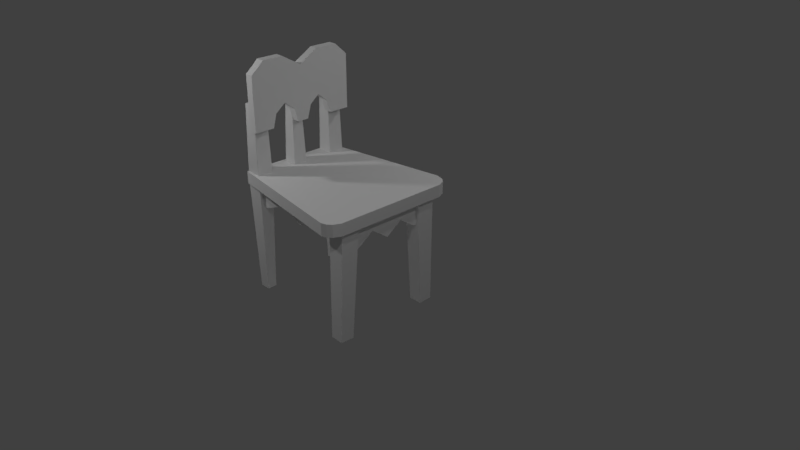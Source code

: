 # Source: BabyChair.blend  (saved by Blender 2.79.0; exported with 4.5.12 LTS)
import bpy
from mathutils import Matrix  # noqa: F401  (used for matrix-valued properties, if any)

bpy.ops.wm.read_factory_settings(use_empty=True)
scene = bpy.context.scene
scene.name = 'Scene'

# ---- collections
col_collection_1 = bpy.data.collections.new('Collection 1'); scene.collection.children.link(col_collection_1)

# ---- materials (node trees are filled in below, after node groups)
mat_material = bpy.data.materials.new('Material')
mat_material.alpha_threshold = 0.0
mat_material.use_transparent_shadow = False
mat_material.preview_render_type = 'CUBE'
mat_material.roughness = 0.5
mat_material.line_color = (0.0, 0.0, 0.0, 1.0)

# ---- material node trees

# ---- world
world_world = bpy.data.worlds.new('World'); scene.world = world_world
world_world.color = (0.05088, 0.05088, 0.05088)
world_world.use_sun_shadow = False
world_world.sun_shadow_jitter_overblur = 0.0
world_world.cycles.sampling_method = 'MANUAL'

# ---- cameras
cam_camera = bpy.data.cameras.new('Camera')
cam_camera.clip_end = 100.0
cam_camera.lens = 35.0
cam_camera.sensor_width = 32.0
cam_camera.sensor_height = 18.0
cam_camera.ortho_scale = 7.314
cam_camera.dof.focus_distance = 0.0
cam_camera.dof.aperture_fstop = 128.0

# ---- lights
light_lamp_004 = bpy.data.lights.new('Lamp.004', 'POINT')
light_lamp_004.transmission_factor = 0.0
light_lamp_004.cutoff_distance = 30.0
light_lamp_004.energy = 100.0
light_lamp_004.shadow_buffer_clip_start = 1.001
light_lamp_004.shadow_soft_size = 0.1
light_lamp_004.shadow_maximum_resolution = 0.006
light_lamp_004.use_absolute_resolution = True
light_lamp_003 = bpy.data.lights.new('Lamp.003', 'POINT')
light_lamp_003.transmission_factor = 0.0
light_lamp_003.cutoff_distance = 30.0
light_lamp_003.energy = 100.0
light_lamp_003.shadow_buffer_clip_start = 1.001
light_lamp_003.shadow_soft_size = 0.1
light_lamp_003.shadow_maximum_resolution = 0.006
light_lamp_003.use_absolute_resolution = True
light_lamp_002 = bpy.data.lights.new('Lamp.002', 'POINT')
light_lamp_002.transmission_factor = 0.0
light_lamp_002.cutoff_distance = 30.0
light_lamp_002.energy = 100.0
light_lamp_002.shadow_buffer_clip_start = 1.001
light_lamp_002.shadow_soft_size = 0.1
light_lamp_002.shadow_maximum_resolution = 0.006
light_lamp_002.use_absolute_resolution = True
light_lamp_001 = bpy.data.lights.new('Lamp.001', 'POINT')
light_lamp_001.transmission_factor = 0.0
light_lamp_001.cutoff_distance = 30.0
light_lamp_001.energy = 100.0
light_lamp_001.shadow_buffer_clip_start = 1.001
light_lamp_001.shadow_soft_size = 0.1
light_lamp_001.shadow_maximum_resolution = 0.006
light_lamp_001.use_absolute_resolution = True
light_lamp = bpy.data.lights.new('Lamp', 'POINT')
light_lamp.transmission_factor = 0.0
light_lamp.cutoff_distance = 30.0
light_lamp.energy = 100.0
light_lamp.shadow_buffer_clip_start = 1.001
light_lamp.shadow_soft_size = 0.1
light_lamp.shadow_maximum_resolution = 0.006
light_lamp.use_absolute_resolution = True

# ---- meshes
me_003 = bpy.data.meshes.new('Плоскость.003')
me_003.from_pydata([(0.1513, -0.5272, -0.0005246), (0.4879, -0.5272, 3.415e-10), (0.1513, 0.5376, -0.0005246), (0.4879, 0.5376, -3.205e-10), (0.1513, 0.2511, -0.0005246), (0.1513, -0.2131, -0.0005246), (0.1513, -0.2131, -0.08695), (0.1513, -0.5272, -0.08695), (0.4879, -0.5272, -0.08642), (0.4879, 0.5376, -0.08642), (0.1513, 0.5376, -0.08695), (0.1513, 0.2511, -0.08695), (0.4879, 0.02421, 0.0), (0.4879, -0.4505, 0.0), (0.3216, -0.2131, 0.0), (0.4879, -0.4505, -0.08642), (0.4879, 0.02421, -0.08642), (0.3216, -0.2131, -0.08642), (0.4879, 0.4716, 0.0), (0.4879, 0.03057, 0.0), (0.3334, 0.2511, 0.0), (0.4879, 0.03057, -0.08642), (0.4879, 0.4716, -0.08642), (0.3334, 0.2511, -0.08642), (-1.435, -0.6379, -1.556), (-0.6242, -0.7324, -1.559), (-1.422, 0.6694, -1.556), (-0.6242, 0.7394, -1.559), (-1.053, -0.7324, -1.558), (-1.053, 0.7394, -1.558), (-1.358, -0.003036, -1.556), (-0.6242, -0.003036, -1.559), (-1.053, -0.003036, -1.558), (-1.513, -0.268, -1.556), (-1.053, -0.268, -1.558), (-1.053, 0.2616, -1.558), (-1.513, 0.2616, -1.556), (-0.8064, -0.7324, -1.559), (-0.8064, 0.7394, -1.559), (-0.8064, -0.003036, -1.559), (-1.358, 0.7394, -1.557), (-1.358, -0.7324, -1.557), (-1.358, -0.003036, -1.557), (-1.358, -0.268, -1.557), (-1.358, 0.2616, -1.557), (-0.6242, 0.57, -1.559), (-1.053, 0.57, -1.558), (-1.513, 0.57, -1.556), (-0.8064, 0.57, -1.559), (-1.358, 0.57, -1.557), (-1.513, -0.559, -1.556), (-0.6242, -0.559, -1.559), (-1.053, -0.559, -1.558), (-0.8064, -0.559, -1.559), (-1.358, -0.559, -1.557), (-0.6242, 0.4558, -1.559), (-0.6242, 0.07982, -1.559), (-0.8064, 0.1354, -1.559), (-0.8064, 0.3878, -1.559), (-0.9088, 0.2616, -1.558), (-0.6242, -0.07837, -1.559), (-0.6242, -0.4585, -1.559), (-0.8064, -0.4081, -1.559), (-0.8064, -0.128, -1.559), (-0.92, -0.268, -1.558), (-1.514, -0.559, -1.671), (-1.436, -0.6379, -1.671), (-0.807, -0.7324, -1.673), (-0.6248, -0.7324, -1.674), (-0.6248, 0.57, -1.674), (-0.6248, 0.7394, -1.674), (-1.359, 0.7394, -1.671), (-1.423, 0.6694, -1.671), (-1.359, -0.7324, -1.671), (-1.054, -0.7324, -1.672), (-0.807, 0.7394, -1.673), (-1.054, 0.7394, -1.672), (-1.054, 0.57, -1.672), (-1.514, 0.2616, -1.671), (-1.359, -0.003035, -1.671), (-1.054, -0.268, -1.672), (-1.054, -0.003035, -1.672), (-1.359, -0.003035, -1.671), (-0.807, -0.003035, -1.673), (-1.514, -0.268, -1.671), (-1.054, -0.559, -1.672), (-1.359, -0.268, -1.671), (-1.054, 0.2616, -1.672), (-1.514, 0.57, -1.671), (-1.359, 0.2616, -1.671), (-0.6248, -0.003035, -1.674), (-0.807, 0.57, -1.673), (-1.359, -0.559, -1.671), (-1.359, 0.57, -1.671), (-0.6248, -0.559, -1.674), (-0.807, -0.559, -1.673), (-0.9094, 0.2616, -1.673), (-0.807, 0.1354, -1.673), (-0.807, 0.3878, -1.673), (-0.6248, 0.4558, -1.674), (-0.6248, 0.07982, -1.674), (-0.9206, -0.268, -1.673), (-0.807, -0.4081, -1.673), (-0.807, -0.128, -1.673), (-0.6248, -0.07837, -1.674), (-0.6248, -0.4585, -1.674), (0.01571, -0.1108, -1.837), (0.01594, -0.1108, -1.642), (0.01571, 0.08438, -1.837), (0.01594, 0.08438, -1.642), (-0.9286, 0.05512, -1.806), (-0.9286, -0.0815, -1.806), (-0.9284, -0.0815, -1.67), (-0.9284, 0.05512, -1.67), (0.138, -0.6318, -1.671), (0.4243, -0.6326, -1.672), (0.1399, -0.619, -0.1716), (0.4261, -0.6199, -0.172), (0.1394, -0.6225, -0.5752), (0.1386, -0.628, -1.229), (0.1387, -0.5416, -1.23), (0.1382, -0.5454, -1.672), (0.4244, -0.5462, -1.672), (0.4263, -0.5335, -0.1727), (0.14, -0.5326, -0.1724), (0.1395, -0.536, -0.5759), (0.4253, -0.6261, -0.895), (0.4245, -0.6317, -1.564), (0.2834, -0.6287, -1.229), (0.426, -0.6207, -0.265), (0.4253, -0.626, -0.8861), (0.2942, -0.6232, -0.5754), (0.4254, -0.5396, -0.8868), (0.2943, -0.5368, -0.5761), (0.4261, -0.5343, -0.2657), (0.4254, -0.5396, -0.8958), (0.2835, -0.5423, -1.23), (0.4246, -0.5453, -1.564), (0.1123, 0.5802, -1.657), (0.3986, 0.5793, -1.657), (0.1141, 0.593, -0.1573), (0.4004, 0.5921, -0.1576), (0.1136, 0.5895, -0.5608), (0.1128, 0.584, -1.215), (0.1129, 0.6704, -1.215), (0.1124, 0.6666, -1.658), (0.3987, 0.6658, -1.658), (0.4005, 0.6785, -0.1584), (0.1142, 0.6794, -0.158), (0.1137, 0.6759, -0.5615), (0.3995, 0.5859, -0.8807), (0.3987, 0.5803, -1.549), (0.2577, 0.5833, -1.215), (0.4003, 0.5913, -0.2506), (0.3995, 0.586, -0.8717), (0.2685, 0.5888, -0.561), (0.3996, 0.6724, -0.8724), (0.2686, 0.6752, -0.5617), (0.4004, 0.6777, -0.2513), (0.3996, 0.6724, -0.8814), (0.2578, 0.6697, -1.215), (0.3988, 0.6667, -1.55), (0.1257, -0.5205, -1.738), (0.4623, -0.5205, -1.738), (0.1257, 0.5443, -1.738), (0.4623, 0.5443, -1.738), (0.1257, 0.2578, -1.738), (0.1257, -0.2064, -1.738), (0.1257, -0.2064, -1.825), (0.1257, -0.5205, -1.825), (0.4623, -0.5205, -1.824), (0.4623, 0.5443, -1.824), (0.1257, 0.5443, -1.825), (0.1257, 0.2578, -1.825), (0.4623, 0.03091, -1.738), (0.4623, -0.4438, -1.738), (0.296, -0.2064, -1.738), (0.4623, -0.4438, -1.824), (0.4623, 0.03091, -1.824), (0.296, -0.2064, -1.824), (0.4623, 0.4783, -1.738), (0.4623, 0.03728, -1.738), (0.3078, 0.2578, -1.738), (0.4623, 0.03728, -1.824), (0.4623, 0.4783, -1.824), (0.3078, 0.2578, -1.824), (1.662, 0.7828, 0.009138), (0.002206, 0.7507, 0.05367), (0.01269, 0.4911, 0.05512), (1.67, 0.5926, 0.01021), (-0.0004602, 0.7492, -0.1822), (1.66, 0.7817, -0.1756), (1.668, 0.5914, -0.1745), (0.01003, 0.4897, -0.1807), (-0.9482, 0.5072, -1.848), (1.661, 0.534, -1.84), (-0.948, 0.5072, -1.68), (0.1025, 0.4888, -1.87), (0.1051, 0.4888, -1.644), (1.662, 0.6654, -1.695), (-0.948, 0.6923, -1.68), (1.662, 0.534, -1.695), (-0.9482, 0.6923, -1.848), (1.661, 0.6654, -1.84), (-0.006624, 0.4878, -1.66), (-0.006624, 0.7117, -1.66), (-0.00688, 0.4878, -1.87), (-0.00688, 0.7117, -1.87), (0.02884, 0.7107, -1.661), (0.02884, 0.4888, -1.661), (0.02859, 0.4888, -1.87), (0.02859, 0.7107, -1.87), (-0.9308, -0.664, -1.845), (-0.9306, -0.664, -1.677), (1.679, -0.6371, -1.685), (0.1199, -0.6824, -1.867), (0.1226, -0.6824, -1.641), (1.679, -0.5057, -1.692), (-0.9306, -0.4789, -1.677), (-0.9308, -0.4789, -1.845), (1.679, -0.5057, -1.837), (1.679, -0.6371, -1.837), (0.01081, -0.6834, -1.657), (0.01081, -0.4595, -1.657), (0.01056, -0.6834, -1.868), (0.01056, -0.4595, -1.868), (0.04628, -0.4605, -1.658), (0.04628, -0.6824, -1.658), (0.04603, -0.6824, -1.867), (0.04603, -0.4605, -1.867), (1.681, -0.7569, 0.008335), (0.02079, -0.7248, 0.05286), (1.688, -0.5667, 0.009403), (0.01812, -0.7234, -0.183), (1.679, -0.7558, -0.1764), (1.686, -0.5656, -0.1753), (0.02861, -0.4638, -0.1815), (0.03128, -0.4653, 0.05432), (0.1549, -0.6936, -1.882), (0.1549, 0.7158, -1.882), (-0.01169, -0.6936, -1.882), (-0.01169, 0.7158, -1.882), (0.1571, 0.9935, -0.1057), (0.1572, 0.9592, 0.01527), (-0.009375, 0.9592, 0.01547), (-0.009523, 0.9935, -0.1055), (0.1573, 0.9121, 0.07019), (0.1574, 0.8089, 0.1177), (-0.009251, 0.8089, 0.1179), (-0.009309, 0.9121, 0.07039), (0.1574, -0.7808, 0.1177), (0.1573, -0.8786, 0.07322), (-0.009305, -0.8786, 0.07342), (-0.009251, -0.7808, 0.1179), (0.1573, -0.926, 0.01884), (0.1572, -0.9477, -0.05423), (-0.00946, -0.9477, -0.05402), (-0.009371, -0.926, 0.01904)], [(197, 195)], [(12, 16, 21, 19), (5, 14, 12, 19, 20, 4), (7, 6, 17, 15, 8), (6, 11, 23, 21, 16, 17), (11, 10, 9, 22, 23), (4, 11, 6, 5), (3, 9, 10, 2), (0, 7, 8, 1), (0, 1, 13, 14, 5), (2, 10, 11, 4), (4, 20, 18, 3, 2), (5, 6, 7, 0), (1, 8, 15, 13), (19, 21, 23, 20), (18, 22, 9, 3), (20, 23, 22, 18), (14, 17, 16, 12), (13, 15, 17, 14), (48, 45, 27, 38), (49, 46, 29, 40), (43, 34, 32, 42), (53, 51, 61, 62), (34, 64, 63, 39, 32), (54, 52, 34, 43), (42, 32, 35, 44), (58, 55, 45, 48), (52, 53, 62, 64, 34), (46, 48, 38, 29), (30, 42, 44, 36), (50, 54, 43, 33), (33, 43, 42, 30), (47, 49, 40, 26), (36, 44, 49, 47), (32, 39, 57, 59, 35), (44, 35, 46, 49), (35, 59, 58, 48, 46), (24, 41, 54, 50), (28, 37, 53, 52), (41, 28, 52, 54), (37, 25, 51, 53), (39, 31, 56, 57), (63, 60, 31, 39), (91, 75, 70, 69), (93, 71, 76, 77), (86, 82, 81, 80), (95, 102, 105, 94), (80, 81, 83, 103, 101), (92, 86, 80, 85), (82, 89, 87, 81), (98, 91, 69, 99), (85, 80, 101, 102, 95), (77, 76, 75, 91), (79, 78, 89, 82), (65, 84, 86, 92), (84, 79, 82, 86), (88, 72, 71, 93), (78, 88, 93, 89), (81, 87, 96, 97, 83), (89, 93, 77, 87), (87, 77, 91, 98, 96), (66, 65, 92, 73), (74, 85, 95, 67), (73, 92, 85, 74), (67, 95, 94, 68), (83, 97, 100, 90), (103, 83, 90, 104), (56, 100, 97, 57), (33, 84, 65, 50), (31, 90, 100, 56), (30, 79, 84, 33), (25, 68, 94, 51), (55, 99, 69, 45), (50, 65, 66, 24), (37, 67, 68, 25), (62, 102, 101, 64), (47, 88, 78, 36), (45, 69, 70, 27), (64, 101, 103, 63), (40, 71, 72, 26), (63, 103, 104, 60), (28, 74, 67, 37), (41, 73, 74, 28), (26, 72, 88, 47), (61, 105, 102, 62), (27, 70, 75, 38), (38, 75, 76, 29), (57, 97, 96, 59), (60, 104, 90, 31), (59, 96, 98, 58), (36, 78, 79, 30), (29, 76, 71, 40), (58, 98, 99, 55), (51, 94, 105, 61), (24, 66, 73, 41), (106, 108, 109, 107), (111, 112, 113, 110), (106, 107, 112, 111), (107, 109, 113, 112), (108, 106, 111, 110), (109, 108, 110, 113), (126, 135, 132, 130), (119, 128, 126, 130, 131, 118), (121, 120, 136, 137, 122), (120, 125, 133, 132, 135, 136), (125, 124, 123, 134, 133), (118, 125, 120, 119), (117, 123, 124, 116), (114, 121, 122, 115), (114, 115, 127, 128, 119), (116, 124, 125, 118), (118, 131, 129, 117, 116), (119, 120, 121, 114), (115, 122, 137, 127), (130, 132, 133, 131), (129, 134, 123, 117), (131, 133, 134, 129), (128, 136, 135, 126), (127, 137, 136, 128), (150, 159, 156, 154), (143, 152, 150, 154, 155, 142), (145, 144, 160, 161, 146), (144, 149, 157, 156, 159, 160), (149, 148, 147, 158, 157), (142, 149, 144, 143), (141, 147, 148, 140), (138, 145, 146, 139), (138, 139, 151, 152, 143), (140, 148, 149, 142), (142, 155, 153, 141, 140), (143, 144, 145, 138), (139, 146, 161, 151), (154, 156, 157, 155), (153, 158, 147, 141), (155, 157, 158, 153), (152, 160, 159, 150), (151, 161, 160, 152), (174, 178, 183, 181), (167, 176, 174, 181, 182, 166), (169, 168, 179, 177, 170), (168, 173, 185, 183, 178, 179), (173, 172, 171, 184, 185), (166, 173, 168, 167), (165, 171, 172, 164), (162, 169, 170, 163), (162, 163, 175, 176, 167), (164, 172, 173, 166), (166, 182, 180, 165, 164), (167, 168, 169, 162), (163, 170, 177, 175), (181, 183, 185, 182), (180, 184, 171, 165), (182, 185, 184, 180), (176, 179, 178, 174), (175, 177, 179, 176), (187, 188, 189, 186), (193, 190, 191, 192), (190, 187, 186, 191), (188, 187, 190, 193), (192, 191, 186, 189), (210, 195, 201, 209), (194, 196, 198, 197), (208, 209, 201, 199), (210, 211, 203, 195), (211, 208, 199, 203), (196, 200, 202, 194), (195, 203, 199, 201), (202, 200, 205, 207), (194, 202, 207, 206), (200, 196, 204, 205), (207, 205, 208, 211), (206, 207, 211, 210), (205, 204, 209, 208), (215, 221, 214, 216), (212, 215, 216, 213), (221, 220, 217, 214), (228, 229, 220, 221), (229, 226, 217, 220), (213, 218, 219, 212), (214, 217, 226, 216), (219, 218, 223, 225), (212, 219, 225, 224), (218, 213, 222, 223), (225, 223, 226, 229), (224, 225, 229, 228), (223, 222, 227, 226), (231, 230, 232, 237), (236, 235, 234, 233), (233, 234, 230, 231), (237, 236, 233, 231), (235, 232, 230, 234), (238, 240, 241, 239), (245, 242, 239, 241), (242, 243, 246, 247, 250, 251, 254, 255, 238, 239), (242, 245, 244, 243), (248, 247, 246, 249), (243, 244, 249, 246), (247, 248, 253, 250), (255, 256, 240, 238), (250, 253, 252, 251), (248, 249, 244, 245, 241, 240, 256, 257, 252, 253), (256, 255, 254, 257), (251, 252, 257, 254), (188, 193, 192, 189), (232, 235, 236, 237)])
_uv = me_003.uv_layers.new(name='UVКарта')
_uv.uv.foreach_set('vector', [0.709, 0.7705, 0.7131, 0.7705, 0.7118, 0.7707, 0.7103, 0.7707, 0.6938, 0.8707, 0.6698, 0.821, 0.709, 0.7705, 0.7103, 0.7707, 0.7109, 0.7733, 0.711, 0.7737, 0.09649, 0.7337, 0.09649, 0.7735, 0.07495, 0.7735, 0.05391, 0.7435, 0.05391, 0.7337, 0.7311, 0.8672, 0.7112, 0.7737, 0.7113, 0.7732, 0.7118, 0.7707, 0.7131, 0.7705, 0.7526, 0.8184, 0.2023, 0.7859, 0.1815, 0.7562, 0.2163, 0.7318, 0.2211, 0.7386, 0.2211, 0.7727, 0.711, 0.7737, 0.7112, 0.7737, 0.7311, 0.8672, 0.6938, 0.8707, 0.2321, 0.7303, 0.2211, 0.7303, 0.2211, 0.6877, 0.232, 0.6877, 0.04305, 0.6912, 0.05398, 0.6912, 0.05391, 0.7337, 0.04298, 0.7337, 0.0004015, 0.7337, 0.04298, 0.7337, 0.04298, 0.7435, 0.02194, 0.7735, 0.0004015, 0.7735, 0.232, 0.6877, 0.2211, 0.6877, 0.2211, 0.6514, 0.232, 0.6514, 0.2509, 0.7859, 0.2321, 0.7727, 0.2321, 0.7386, 0.2369, 0.7318, 0.2717, 0.7562, 0.04305, 0.6514, 0.05398, 0.6514, 0.05398, 0.6912, 0.04305, 0.6912, 0.04298, 0.7337, 0.05391, 0.7337, 0.05391, 0.7435, 0.04298, 0.7435, 0.2321, 0.8067, 0.2211, 0.8067, 0.2211, 0.7727, 0.2321, 0.7727, 0.2321, 0.7386, 0.2211, 0.7386, 0.2211, 0.7303, 0.2321, 0.7303, 0.2321, 0.7727, 0.2211, 0.7727, 0.2211, 0.7386, 0.2321, 0.7386, 0.04298, 0.7801, 0.05391, 0.7801, 0.05391, 0.8168, 0.04298, 0.8168, 0.04298, 0.7435, 0.05391, 0.7435, 0.05391, 0.7801, 0.04298, 0.7801, 0.5746, 0.5675, 0.575, 0.5688, 0.5746, 0.569, 0.5737, 0.5686, 0.5663, 0.5661, 0.5716, 0.5656, 0.5711, 0.5683, 0.5675, 0.5684, 0.4126, 0.5485, 0.3939, 0.5342, 0.3978, 0.4898, 0.4821, 0.543, 0.3995, 0.5536, 0.3992, 0.5544, 0.399, 0.5544, 0.3971, 0.553, 0.3939, 0.5342, 0.3866, 0.5439, 0.3567, 0.5389, 0.344, 0.5186, 0.3978, 0.4898, 0.4051, 0.5536, 0.4017, 0.5524, 0.3939, 0.5342, 0.4126, 0.5485, 0.4821, 0.543, 0.583, 0.4543, 0.5869, 0.5356, 0.5543, 0.5541, 0.5801, 0.5667, 0.5755, 0.5688, 0.575, 0.5688, 0.5746, 0.5675, 0.4017, 0.5524, 0.3995, 0.5536, 0.3971, 0.553, 0.3866, 0.5439, 0.3939, 0.5342, 0.5716, 0.5656, 0.5746, 0.5675, 0.5737, 0.5686, 0.5711, 0.5683, 0.4821, 0.5442, 0.4821, 0.543, 0.5543, 0.5541, 0.553, 0.5658, 0.4059, 0.5551, 0.4051, 0.5536, 0.4126, 0.5485, 0.4129, 0.5548, 0.4129, 0.5548, 0.4126, 0.5485, 0.4821, 0.543, 0.4821, 0.5442, 0.5643, 0.5681, 0.5663, 0.5661, 0.5675, 0.5684, 0.5663, 0.5682, 0.553, 0.5658, 0.5543, 0.5541, 0.5663, 0.5661, 0.5643, 0.5681, 0.583, 0.4543, 0.6738, 0.5178, 0.6447, 0.5538, 0.5983, 0.5548, 0.5869, 0.5356, 0.5543, 0.5541, 0.5869, 0.5356, 0.5716, 0.5656, 0.5663, 0.5661, 0.5869, 0.5356, 0.5983, 0.5548, 0.5801, 0.5667, 0.5746, 0.5675, 0.5716, 0.5656, 0.4049, 0.5549, 0.4039, 0.5549, 0.4051, 0.5536, 0.4059, 0.5551, 0.4017, 0.5544, 0.4, 0.5544, 0.3995, 0.5536, 0.4017, 0.5524, 0.4039, 0.5549, 0.4017, 0.5544, 0.4017, 0.5524, 0.4051, 0.5536, 0.4, 0.5544, 0.3995, 0.5545, 0.3992, 0.5544, 0.3995, 0.5536, 0.6738, 0.5178, 0.7084, 0.5558, 0.6906, 0.5623, 0.6447, 0.5538, 0.3567, 0.5389, 0.331, 0.5412, 0.3209, 0.5373, 0.344, 0.5186, 0.5747, 0.5707, 0.5737, 0.5695, 0.5745, 0.5692, 0.575, 0.5694, 0.5662, 0.5721, 0.5676, 0.5698, 0.5711, 0.5699, 0.5716, 0.5726, 0.4098, 0.5644, 0.4782, 0.5897, 0.3814, 0.6139, 0.3892, 0.5712, 0.3991, 0.5555, 0.3967, 0.5553, 0.3989, 0.5546, 0.3991, 0.5547, 0.3892, 0.5712, 0.3814, 0.6139, 0.3388, 0.5744, 0.3537, 0.5584, 0.3851, 0.5608, 0.4045, 0.5574, 0.4098, 0.5644, 0.3892, 0.5712, 0.4009, 0.5573, 0.4782, 0.5897, 0.5539, 0.5835, 0.5846, 0.6011, 0.5767, 0.6817, 0.5801, 0.5715, 0.5747, 0.5707, 0.575, 0.5694, 0.5756, 0.5694, 0.4009, 0.5573, 0.3892, 0.5712, 0.3851, 0.5608, 0.3967, 0.5553, 0.3991, 0.5555, 0.5716, 0.5726, 0.5711, 0.5699, 0.5737, 0.5695, 0.5747, 0.5707, 0.4784, 0.5883, 0.5531, 0.5718, 0.5539, 0.5835, 0.4782, 0.5897, 0.4058, 0.5562, 0.4119, 0.5587, 0.4098, 0.5644, 0.4045, 0.5574, 0.4119, 0.5587, 0.4784, 0.5883, 0.4782, 0.5897, 0.4098, 0.5644, 0.5643, 0.5701, 0.5663, 0.5699, 0.5676, 0.5698, 0.5662, 0.5721, 0.5531, 0.5718, 0.5643, 0.5701, 0.5662, 0.5721, 0.5539, 0.5835, 0.5767, 0.6817, 0.5846, 0.6011, 0.5964, 0.5835, 0.6449, 0.588, 0.6702, 0.626, 0.5539, 0.5835, 0.5662, 0.5721, 0.5716, 0.5726, 0.5846, 0.6011, 0.5846, 0.6011, 0.5716, 0.5726, 0.5747, 0.5707, 0.5801, 0.5715, 0.5964, 0.5835, 0.4048, 0.556, 0.4058, 0.5562, 0.4045, 0.5574, 0.4038, 0.5557, 0.4015, 0.5554, 0.4009, 0.5573, 0.3991, 0.5555, 0.3999, 0.5549, 0.4038, 0.5557, 0.4045, 0.5574, 0.4009, 0.5573, 0.4015, 0.5554, 0.3999, 0.5549, 0.3991, 0.5555, 0.3991, 0.5547, 0.3994, 0.5546, 0.6702, 0.626, 0.6449, 0.588, 0.688, 0.5811, 0.7084, 0.5883, 0.3537, 0.5584, 0.3388, 0.5744, 0.3216, 0.5546, 0.3303, 0.5514, 0.6906, 0.5623, 0.688, 0.5811, 0.6449, 0.588, 0.6447, 0.5538, 0.4129, 0.5548, 0.4119, 0.5587, 0.4058, 0.5562, 0.4059, 0.5551, 0.7084, 0.5558, 0.7084, 0.5883, 0.688, 0.5811, 0.6906, 0.5623, 0.4821, 0.5442, 0.4784, 0.5883, 0.4119, 0.5587, 0.4129, 0.5548, 0.3995, 0.5545, 0.3994, 0.5546, 0.3991, 0.5547, 0.3992, 0.5544, 0.5755, 0.5688, 0.5756, 0.5694, 0.575, 0.5694, 0.575, 0.5688, 0.4059, 0.5551, 0.4058, 0.5562, 0.4048, 0.556, 0.4049, 0.5549, 0.4, 0.5544, 0.3999, 0.5549, 0.3994, 0.5546, 0.3995, 0.5545, 0.3971, 0.553, 0.3967, 0.5553, 0.3851, 0.5608, 0.3866, 0.5439, 0.5643, 0.5681, 0.5643, 0.5701, 0.5531, 0.5718, 0.553, 0.5658, 0.575, 0.5688, 0.575, 0.5694, 0.5745, 0.5692, 0.5746, 0.569, 0.3866, 0.5439, 0.3851, 0.5608, 0.3537, 0.5584, 0.3567, 0.5389, 0.5675, 0.5684, 0.5676, 0.5698, 0.5663, 0.5699, 0.5663, 0.5682, 0.3567, 0.5389, 0.3537, 0.5584, 0.3303, 0.5514, 0.331, 0.5412, 0.4017, 0.5544, 0.4015, 0.5554, 0.3999, 0.5549, 0.4, 0.5544, 0.4039, 0.5549, 0.4038, 0.5557, 0.4015, 0.5554, 0.4017, 0.5544, 0.5663, 0.5682, 0.5663, 0.5699, 0.5643, 0.5701, 0.5643, 0.5681, 0.399, 0.5544, 0.3989, 0.5546, 0.3967, 0.5553, 0.3971, 0.553, 0.5746, 0.569, 0.5745, 0.5692, 0.5737, 0.5695, 0.5737, 0.5686, 0.5737, 0.5686, 0.5737, 0.5695, 0.5711, 0.5699, 0.5711, 0.5683, 0.6447, 0.5538, 0.6449, 0.588, 0.5964, 0.5835, 0.5983, 0.5548, 0.331, 0.5412, 0.3303, 0.5514, 0.3216, 0.5546, 0.3209, 0.5373, 0.5983, 0.5548, 0.5964, 0.5835, 0.5801, 0.5715, 0.5801, 0.5667, 0.553, 0.5658, 0.5531, 0.5718, 0.4784, 0.5883, 0.4821, 0.5442, 0.5711, 0.5683, 0.5711, 0.5699, 0.5676, 0.5698, 0.5675, 0.5684, 0.5801, 0.5667, 0.5801, 0.5715, 0.5756, 0.5694, 0.5755, 0.5688, 0.3992, 0.5544, 0.3991, 0.5547, 0.3989, 0.5546, 0.399, 0.5544, 0.4049, 0.5549, 0.4048, 0.556, 0.4038, 0.5557, 0.4039, 0.5549, 0.4348, 0.9193, 0.4101, 0.9193, 0.4101, 0.8946, 0.4348, 0.8946, 0.7893, 0.8752, 0.8066, 0.8752, 0.8066, 0.8925, 0.7893, 0.8925, 0.4348, 0.9193, 0.4348, 0.8946, 0.5543, 0.8983, 0.5543, 0.9156, 0.9261, 0.8715, 0.9261, 0.8962, 0.8066, 0.8925, 0.8066, 0.8752, 0.6698, 0.8962, 0.6698, 0.8715, 0.7893, 0.8752, 0.7893, 0.8925, 0.4101, 0.8946, 0.4101, 0.9193, 0.2906, 0.9156, 0.2906, 0.8983, 0.7864, 0.7827, 0.7997, 0.7827, 0.7997, 0.7841, 0.7864, 0.7841, 0.7534, 0.7445, 0.77, 0.7444, 0.7864, 0.7827, 0.7864, 0.7841, 0.7713, 0.8198, 0.7534, 0.8198, 0.8604, 0.03662, 0.8604, 0.09258, 0.8421, 0.09258, 0.8242, 0.05029, 0.8242, 0.03662, 0.8442, 0.7441, 0.8317, 0.8306, 0.8112, 0.8277, 0.7997, 0.7841, 0.7997, 0.7827, 0.825, 0.7412, 0.6424, 0.8635, 0.5914, 0.8635, 0.5914, 0.8273, 0.6031, 0.8273, 0.6424, 0.8439, 0.8432, 0.8322, 0.8317, 0.8306, 0.8442, 0.7441, 0.8556, 0.7457, 0.5551, 0.8745, 0.5551, 0.8636, 0.5914, 0.8635, 0.5914, 0.8744, 0.8714, 0.03662, 0.8604, 0.03662, 0.8605, 0.0004015, 0.8714, 0.0004015, 0.8714, 0.03662, 0.9076, 0.03662, 0.9076, 0.05029, 0.8897, 0.09258, 0.8714, 0.09258, 0.5914, 0.8744, 0.5914, 0.8635, 0.6424, 0.8635, 0.6424, 0.8744, 0.6424, 0.8744, 0.6424, 0.894, 0.6031, 0.9106, 0.5914, 0.9106, 0.5914, 0.8744, 0.8714, 0.09258, 0.8604, 0.09258, 0.8604, 0.03662, 0.8714, 0.03662, 0.8242, 0.1903, 0.8352, 0.1903, 0.8352, 0.2039, 0.8242, 0.2039, 0.8242, 0.2966, 0.8352, 0.2966, 0.8352, 0.3392, 0.8242, 0.3392, 0.8242, 0.3819, 0.8352, 0.3819, 0.8352, 0.3937, 0.8242, 0.3937, 0.8242, 0.3392, 0.8352, 0.3392, 0.8352, 0.3819, 0.8242, 0.3819, 0.8242, 0.2499, 0.8352, 0.2499, 0.8352, 0.2958, 0.8242, 0.2958, 0.8242, 0.2039, 0.8352, 0.2039, 0.8352, 0.2499, 0.8242, 0.2499, 0.8211, 0.5811, 0.8026, 0.5567, 0.8072, 0.5629, 0.8217, 0.5804, 0.8583, 0.5191, 0.8659, 0.5417, 0.8211, 0.5811, 0.8217, 0.5804, 0.7967, 0.6192, 0.7934, 0.6341, 0.7563, 0.5102, 0.7563, 0.4543, 0.7747, 0.4543, 0.7925, 0.4965, 0.7925, 0.5102, 0.8659, 0.4999, 0.803, 0.627, 0.7999, 0.6173, 0.8072, 0.5629, 0.8026, 0.5567, 0.8517, 0.4543, 0.1444, 0.8358, 0.1444, 0.7847, 0.1807, 0.7847, 0.1807, 0.7965, 0.164, 0.8358, 0.7934, 0.6341, 0.803, 0.627, 0.8659, 0.4999, 0.8583, 0.5191, 0.1334, 0.7485, 0.1444, 0.7485, 0.1444, 0.7847, 0.1335, 0.7847, 0.7454, 0.5102, 0.7563, 0.5102, 0.7563, 0.5464, 0.7453, 0.5464, 0.7454, 0.5102, 0.7092, 0.5102, 0.7092, 0.4965, 0.7271, 0.4543, 0.7454, 0.4543, 0.1335, 0.7847, 0.1444, 0.7847, 0.1444, 0.8358, 0.1335, 0.8358, 0.1335, 0.8358, 0.1139, 0.8358, 0.09729, 0.7965, 0.09729, 0.7847, 0.1335, 0.7847, 0.7454, 0.4543, 0.7563, 0.4543, 0.7563, 0.5102, 0.7454, 0.5102, 0.7453, 0.5464, 0.7563, 0.5464, 0.7563, 0.5601, 0.7453, 0.5601, 0.1334, 0.6514, 0.1444, 0.6514, 0.1444, 0.6941, 0.1334, 0.6941, 0.1334, 0.7368, 0.1444, 0.7368, 0.1444, 0.7485, 0.1334, 0.7485, 0.1334, 0.6941, 0.1444, 0.6941, 0.1444, 0.7368, 0.1334, 0.7368, 0.7453, 0.606, 0.7563, 0.606, 0.7563, 0.6519, 0.7453, 0.6519, 0.7453, 0.5601, 0.7563, 0.5601, 0.7563, 0.606, 0.7453, 0.606, 0.2813, 0.8475, 0.2813, 0.8515, 0.2811, 0.8503, 0.2811, 0.8488, 0.1815, 0.8303, 0.2313, 0.8075, 0.2813, 0.8475, 0.2811, 0.8488, 0.2786, 0.8493, 0.2781, 0.8494, 0.3123, 0.694, 0.2725, 0.694, 0.2725, 0.6725, 0.3025, 0.6514, 0.3123, 0.6514, 0.1842, 0.8677, 0.2781, 0.8496, 0.2785, 0.8497, 0.2811, 0.8503, 0.2813, 0.8515, 0.2327, 0.8904, 0.8242, 0.1469, 0.8605, 0.1469, 0.8605, 0.1895, 0.8521, 0.1895, 0.8242, 0.1699, 0.2781, 0.8494, 0.2781, 0.8496, 0.1842, 0.8677, 0.1815, 0.8303, 0.8299, 0.844, 0.8299, 0.8331, 0.8725, 0.833, 0.8725, 0.844, 0.02406, 0.8769, 0.02406, 0.866, 0.06664, 0.8661, 0.06664, 0.877, 0.3123, 0.7049, 0.3123, 0.7475, 0.3025, 0.7475, 0.2725, 0.7265, 0.2725, 0.7049, 0.8605, 0.136, 0.8605, 0.1469, 0.8242, 0.1469, 0.8242, 0.136, 0.8242, 0.136, 0.8242, 0.1129, 0.8521, 0.09338, 0.8605, 0.09338, 0.8605, 0.136, 0.2725, 0.7049, 0.2725, 0.694, 0.3123, 0.694, 0.3123, 0.7049, 0.06664, 0.877, 0.06664, 0.8661, 0.07635, 0.8661, 0.07635, 0.877, 0.7534, 0.844, 0.7534, 0.8331, 0.7875, 0.8331, 0.7875, 0.844, 0.8216, 0.844, 0.8216, 0.8331, 0.8299, 0.8331, 0.8299, 0.844, 0.7875, 0.844, 0.7875, 0.8331, 0.8216, 0.8331, 0.8216, 0.844, 0.113, 0.877, 0.113, 0.8661, 0.1497, 0.8661, 0.1497, 0.877, 0.07635, 0.877, 0.07635, 0.8661, 0.113, 0.8661, 0.113, 0.877, 0.5915, 0.2434, 0.5915, 0.2105, 0.8015, 0.2149, 0.8015, 0.239, 0.3209, 0.8601, 0.3209, 0.8273, 0.531, 0.8317, 0.531, 0.8558, 0.5616, 0.2434, 0.5915, 0.2434, 0.5882, 0.4535, 0.5648, 0.4535, 0.5915, 0.2105, 0.5915, 0.2434, 0.5616, 0.2434, 0.5616, 0.2105, 0.531, 0.8558, 0.531, 0.8317, 0.5543, 0.8317, 0.5543, 0.8558, 0.7092, 0.6528, 0.9158, 0.6568, 0.9158, 0.6751, 0.7092, 0.6792, 0.04769, 0.864, 0.04747, 0.8428, 0.1807, 0.8366, 0.1807, 0.8652, 0.876, 0.7122, 0.876, 0.7403, 0.6694, 0.7346, 0.6694, 0.718, 0.4445, 0.7403, 0.4445, 0.7122, 0.6511, 0.718, 0.6511, 0.7346, 0.4445, 0.7122, 0.4458, 0.6858, 0.652, 0.6997, 0.6511, 0.718, 0.04747, 0.8428, 0.02406, 0.843, 0.02429, 0.8643, 0.04769, 0.864, 0.6511, 0.7346, 0.6511, 0.718, 0.6694, 0.718, 0.6694, 0.7346, 0.3212, 0.7038, 0.3222, 0.6825, 0.4413, 0.6855, 0.44, 0.7121, 0.3209, 0.738, 0.3209, 0.7146, 0.44, 0.7121, 0.44, 0.7404, 0.9996, 0.7146, 0.9996, 0.738, 0.8805, 0.7404, 0.8805, 0.7121, 0.44, 0.7121, 0.4413, 0.6855, 0.4458, 0.6858, 0.4445, 0.7122, 0.44, 0.7404, 0.44, 0.7121, 0.4445, 0.7122, 0.4445, 0.7403, 0.8805, 0.7121, 0.8805, 0.7404, 0.876, 0.7403, 0.876, 0.7122, 0.4538, 0.7705, 0.6511, 0.7745, 0.6511, 0.7937, 0.4541, 0.7991, 0.3209, 0.7731, 0.4538, 0.7705, 0.4541, 0.7991, 0.3209, 0.7943, 0.5276, 0.7687, 0.528, 0.7521, 0.5463, 0.7525, 0.5467, 0.7692, 0.3209, 0.7693, 0.3216, 0.7412, 0.528, 0.7521, 0.5276, 0.7687, 0.4445, 0.8264, 0.4445, 0.8, 0.6511, 0.804, 0.6511, 0.8223, 0.1622, 0.8937, 0.1622, 0.9171, 0.1409, 0.9171, 0.1409, 0.8937, 0.5467, 0.7692, 0.5463, 0.7525, 0.7526, 0.7412, 0.7438, 0.7697, 0.3209, 0.8238, 0.3209, 0.8025, 0.44, 0.7999, 0.44, 0.8265, 0.1409, 0.8937, 0.1409, 0.9171, 0.0218, 0.9195, 0.0218, 0.8912, 0.1622, 0.9171, 0.1622, 0.8937, 0.2813, 0.8912, 0.2813, 0.9195, 0.44, 0.8265, 0.44, 0.7999, 0.4445, 0.8, 0.4445, 0.8264, 0.2725, 0.7536, 0.3009, 0.7536, 0.3007, 0.7581, 0.2726, 0.7581, 0.3009, 0.7528, 0.2725, 0.7528, 0.2726, 0.7483, 0.3007, 0.7483, 0.3507, 0.2105, 0.5608, 0.2149, 0.5608, 0.239, 0.3507, 0.2434, 0.3209, 0.8609, 0.531, 0.8653, 0.531, 0.8894, 0.3209, 0.8938, 0.3209, 0.2105, 0.3241, 0.0004016, 0.3475, 0.0004015, 0.3507, 0.2105, 0.3507, 0.2434, 0.3209, 0.2434, 0.3209, 0.2105, 0.3507, 0.2105, 0.531, 0.8653, 0.5543, 0.8653, 0.5543, 0.8894, 0.531, 0.8894, 0.8234, 0.1787, 0.8023, 0.1787, 0.8023, 0.0004016, 0.8234, 0.0004015, 0.8877, 0.3799, 0.8667, 0.3799, 0.8667, 0.1524, 0.8877, 0.1524, 0.3101, 0.1215, 0.3188, 0.1348, 0.3201, 0.1439, 0.316, 0.1577, 0.184, 0.3093, 0.1716, 0.315, 0.1625, 0.315, 0.1537, 0.311, 0.0004016, 0.1349, 0.1175, 0.0004015, 0.8667, 0.3799, 0.8877, 0.3799, 0.8877, 0.3958, 0.8667, 0.3958, 0.8877, 0.4194, 0.8667, 0.4194, 0.8667, 0.405, 0.8877, 0.405, 0.8667, 0.3958, 0.8877, 0.3958, 0.8877, 0.405, 0.8667, 0.405, 0.8667, 0.4194, 0.8877, 0.4194, 0.8877, 0.6205, 0.8667, 0.6205, 0.8234, 0.4122, 0.8023, 0.4122, 0.8023, 0.1787, 0.8234, 0.1787, 0.8667, 0.6205, 0.8877, 0.6205, 0.8877, 0.6341, 0.8667, 0.6341, 0.316, 0.4934, 0.3201, 0.5072, 0.3188, 0.5162, 0.3101, 0.5295, 0.1175, 0.6506, 0.0004015, 0.5161, 0.1537, 0.3401, 0.1625, 0.3361, 0.1716, 0.3361, 0.184, 0.3417, 0.8023, 0.4122, 0.8234, 0.4122, 0.8234, 0.4218, 0.8023, 0.4218, 0.1716, 0.315, 0.1716, 0.3361, 0.1625, 0.3361, 0.1625, 0.315, 0.5915, 0.2105, 0.5616, 0.2105, 0.5648, 0.0004015, 0.5882, 0.0004015, 0.3475, 0.4535, 0.3241, 0.4535, 0.3209, 0.2434, 0.3507, 0.2434])
me_003.materials.append(mat_material)
me_003.use_remesh_preserve_volume = False
me_003.use_remesh_preserve_attributes = False
me_003.use_mirror_vertex_groups = False
me_003.update()

# ---- objects
ob_lamp_004 = bpy.data.objects.new('Lamp.004', light_lamp_004)
ob_lamp_003 = bpy.data.objects.new('Lamp.003', light_lamp_003)
ob_lamp_002 = bpy.data.objects.new('Lamp.002', light_lamp_002)
ob_lamp_001 = bpy.data.objects.new('Lamp.001', light_lamp_001)
ob_002 = bpy.data.objects.new('Плоскость.002', me_003)
ob_lamp = bpy.data.objects.new('Lamp', light_lamp)
ob_camera = bpy.data.objects.new('Camera', cam_camera)

# ---- transforms, parenting, visibility, modifiers, constraints
ob_lamp_004.location = (0.02321, 0.2261, -4.584)
ob_lamp_004.rotation_euler = (0.6503, 0.05522, 1.866)
ob_lamp_004.lock_rotations_4d = False
ob_lamp_004.empty_display_type = 'ARROWS'
ob_lamp_004.color = (0.0, 0.0, 0.0, 0.0)
ob_lamp_004.lineart.crease_threshold = 0.0
ob_lamp_003.location = (0.02321, 3.494, 5.316)
ob_lamp_003.rotation_euler = (0.6503, 0.05522, 1.866)
ob_lamp_003.lock_rotations_4d = False
ob_lamp_003.empty_display_type = 'ARROWS'
ob_lamp_003.color = (0.0, 0.0, 0.0, 0.0)
ob_lamp_003.lineart.crease_threshold = 0.0
ob_lamp_002.location = (2.227, -3.702, 6.151)
ob_lamp_002.rotation_euler = (0.6503, 0.05522, 1.866)
ob_lamp_002.lock_rotations_4d = False
ob_lamp_002.empty_display_type = 'ARROWS'
ob_lamp_002.color = (0.0, 0.0, 0.0, 0.0)
ob_lamp_002.lineart.crease_threshold = 0.0
ob_lamp_001.location = (-3.339, -2.313, 3.918)
ob_lamp_001.rotation_euler = (0.6503, 0.05522, 1.866)
ob_lamp_001.lock_rotations_4d = False
ob_lamp_001.empty_display_type = 'ARROWS'
ob_lamp_001.color = (0.0, 0.0, 0.0, 0.0)
ob_lamp_001.lineart.crease_threshold = 0.0
ob_002.location = (0.03404, 0.03495, 1.704)
ob_002.rotation_euler = (1.466e-08, 1.57, 1.685e-08)
ob_002.lock_scale = (True, True, True)
ob_002.lineart.crease_threshold = 0.0
ob_lamp.location = (4.076, 1.005, 5.904)
ob_lamp.rotation_euler = (0.6503, 0.05522, 1.866)
ob_lamp.lock_rotations_4d = False
ob_lamp.empty_display_type = 'ARROWS'
ob_lamp.color = (0.0, 0.0, 0.0, 0.0)
ob_lamp.lineart.crease_threshold = 0.0
ob_camera.location = (7.08, -6.369, 6.123)
ob_camera.rotation_euler = (1.109, 0.0, 0.8149)
ob_camera.lock_rotations_4d = False
ob_camera.empty_display_type = 'ARROWS'
ob_camera.color = (0.0, 0.0, 0.0, 0.0)
ob_camera.display_type = 'WIRE'
ob_camera.lineart.crease_threshold = 0.0

# ---- collection membership
col_collection_1.objects.link(ob_lamp_004)
col_collection_1.objects.link(ob_lamp_003)
col_collection_1.objects.link(ob_lamp_002)
col_collection_1.objects.link(ob_lamp_001)
col_collection_1.objects.link(ob_002)
col_collection_1.objects.link(ob_lamp)
col_collection_1.objects.link(ob_camera)

# ---- scene / render settings (as saved in the file)
scene.camera = ob_camera
scene.frame_start = 1; scene.frame_end = 250; scene.frame_set(1)
scene.render.engine = 'BLENDER_EEVEE_NEXT'
scene.render.resolution_percentage = 50
scene.render.dither_intensity = 0.0
scene.cycles.use_denoising = False
scene.cycles.samples = 128
scene.cycles.sampling_pattern = 'TABULATED_SOBOL'
scene.cycles.use_adaptive_sampling = False
scene.cycles.use_light_tree = False
scene.cycles.blur_glossy = 0.0
scene.cycles.sample_clamp_indirect = 0.0
scene.view_settings.view_transform = 'Standard'
bpy.context.view_layer.update()
